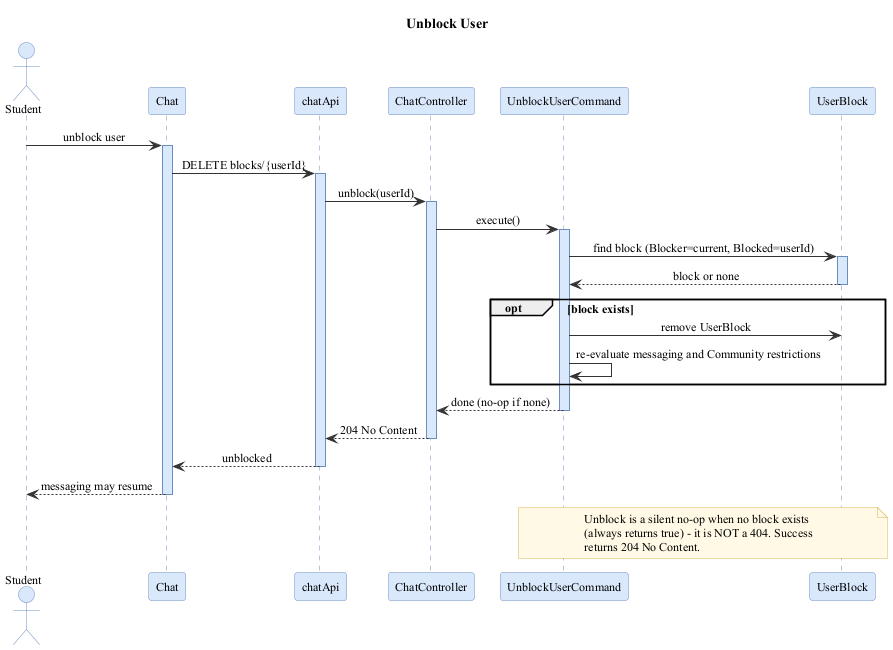

The diagram above was rendered by PlantUML. Its source (embedded in the PNG):
@startuml
skinparam backgroundColor white
skinparam shadowing false
skinparam defaultFontName "Times New Roman"
skinparam defaultFontSize 12
skinparam sequenceMessageAlign center
skinparam sequence {
  ArrowColor #333333
  LifeLineBorderColor #6C8EBF
  LifeLineBackgroundColor #DAE8FC
  ParticipantBorderColor #6C8EBF
  ParticipantBackgroundColor #DAE8FC
  ParticipantFontColor black
  ActorBorderColor #6C8EBF
  ActorBackgroundColor #DAE8FC
}
skinparam note {
  BackgroundColor #FFF9E6
  BorderColor #D6B656
}
title Unblock User
actor Student as ST
participant "Chat" as PAGE
participant "chatApi" as API
participant "ChatController" as CTRL
participant "UnblockUserCommand" as CMD
participant "UserBlock" as BLOCK
ST -> PAGE ++ : unblock user
PAGE -> API ++ : DELETE blocks/{userId}
API -> CTRL ++ : unblock(userId)
CTRL -> CMD ++ : execute()
CMD -> BLOCK ++ : find block (Blocker=current, Blocked=userId)
BLOCK --> CMD -- : block or none
opt block exists
  CMD -> BLOCK : remove UserBlock
  CMD -> CMD : re-evaluate messaging and Community restrictions
end
CMD --> CTRL -- : done (no-op if none)
CTRL --> API -- : 204 No Content
API --> PAGE -- : unblocked
PAGE --> ST : messaging may resume
deactivate PAGE
note over CMD, BLOCK
  Unblock is a silent no-op when no block exists
  (always returns true) - it is NOT a 404. Success
  returns 204 No Content.
end note
@enduml